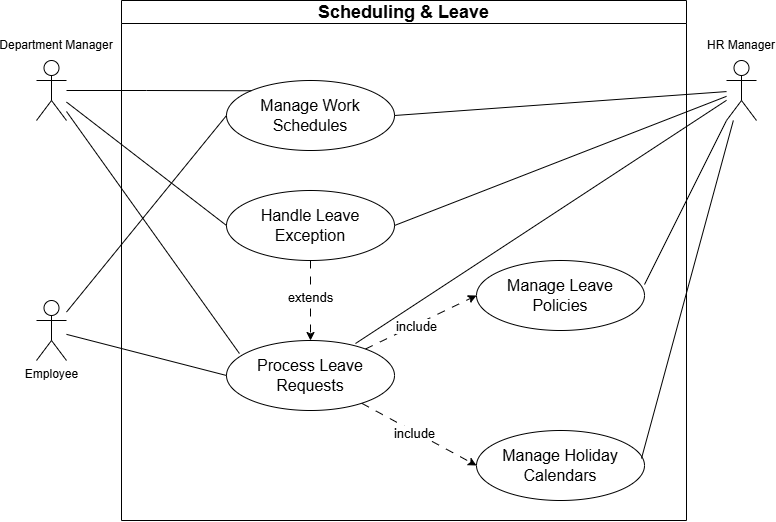

The diagram above was exported from draw.io. Its source (the exported page's mxGraphModel, read from the mxfile embedded in the PNG):
<mxGraphModel dx="1406" dy="814" grid="1" gridSize="10" guides="1" tooltips="1" connect="1" arrows="1" fold="1" page="1" pageScale="1" pageWidth="850" pageHeight="1100" math="0" shadow="0">
  <root>
    <mxCell id="0" />
    <mxCell id="1" parent="0" />
    <mxCell id="ad3MtQoirbqx6wkZxhVh-10" parent="1" style="swimlane;whiteSpace=wrap;html=1;" value="&lt;span style=&quot;font-size: 18px;&quot;&gt;Scheduling &amp;amp; Leave&lt;/span&gt;" vertex="1">
      <mxGeometry height="520" width="565" x="135" y="200" as="geometry" />
    </mxCell>
    <mxCell id="ad3MtQoirbqx6wkZxhVh-13" parent="ad3MtQoirbqx6wkZxhVh-10" style="ellipse;whiteSpace=wrap;html=1;" value="&lt;span style=&quot;font-size: 16px;&quot;&gt;Manage Work Schedules&lt;/span&gt;" vertex="1">
      <mxGeometry height="70" width="168" x="105" y="80" as="geometry" />
    </mxCell>
    <mxCell id="ad3MtQoirbqx6wkZxhVh-231" edge="1" parent="ad3MtQoirbqx6wkZxhVh-10" source="ad3MtQoirbqx6wkZxhVh-68" style="edgeStyle=orthogonalEdgeStyle;rounded=0;orthogonalLoop=1;jettySize=auto;html=1;entryX=0.5;entryY=0;entryDx=0;entryDy=0;dashed=1;dashPattern=8 8;" target="ad3MtQoirbqx6wkZxhVh-206">
      <mxGeometry relative="1" as="geometry" />
    </mxCell>
    <mxCell id="ad3MtQoirbqx6wkZxhVh-232" connectable="0" parent="ad3MtQoirbqx6wkZxhVh-231" style="edgeLabel;html=1;align=center;verticalAlign=middle;resizable=0;points=[];" value="&lt;font style=&quot;font-size: 13px;&quot;&gt;extends&lt;/font&gt;" vertex="1">
      <mxGeometry relative="1" x="-0.1" y="-1" as="geometry">
        <mxPoint as="offset" />
      </mxGeometry>
    </mxCell>
    <mxCell id="ad3MtQoirbqx6wkZxhVh-68" parent="ad3MtQoirbqx6wkZxhVh-10" style="ellipse;whiteSpace=wrap;html=1;" value="&lt;span style=&quot;font-size: 16px;&quot;&gt;Handle Leave Exception&lt;/span&gt;" vertex="1">
      <mxGeometry height="70" width="168" x="105" y="190" as="geometry" />
    </mxCell>
    <mxCell id="ad3MtQoirbqx6wkZxhVh-205" parent="ad3MtQoirbqx6wkZxhVh-10" style="ellipse;whiteSpace=wrap;html=1;" value="&lt;span style=&quot;font-size: 16px;&quot;&gt;Manage Leave&lt;/span&gt;&lt;div&gt;&lt;span style=&quot;font-size: 16px;&quot;&gt;Policies&lt;/span&gt;&lt;/div&gt;" vertex="1">
      <mxGeometry height="70" width="168" x="355" y="260" as="geometry" />
    </mxCell>
    <mxCell id="ad3MtQoirbqx6wkZxhVh-244" edge="1" parent="ad3MtQoirbqx6wkZxhVh-10" source="ad3MtQoirbqx6wkZxhVh-206" style="rounded=0;orthogonalLoop=1;jettySize=auto;html=1;entryX=0;entryY=0.5;entryDx=0;entryDy=0;dashed=1;dashPattern=8 8;" target="ad3MtQoirbqx6wkZxhVh-205">
      <mxGeometry relative="1" as="geometry" />
    </mxCell>
    <mxCell id="ad3MtQoirbqx6wkZxhVh-245" connectable="0" parent="ad3MtQoirbqx6wkZxhVh-244" style="edgeLabel;html=1;align=center;verticalAlign=middle;resizable=0;points=[];" value="&lt;font style=&quot;font-size: 13px;&quot;&gt;include&lt;/font&gt;" vertex="1">
      <mxGeometry relative="1" x="-0.0881" y="-1" as="geometry">
        <mxPoint as="offset" />
      </mxGeometry>
    </mxCell>
    <mxCell id="ad3MtQoirbqx6wkZxhVh-206" parent="ad3MtQoirbqx6wkZxhVh-10" style="ellipse;whiteSpace=wrap;html=1;" value="&lt;span style=&quot;font-size: 16px;&quot;&gt;Process Leave Requests&lt;/span&gt;" vertex="1">
      <mxGeometry height="70" width="168" x="105" y="340" as="geometry" />
    </mxCell>
    <mxCell id="ad3MtQoirbqx6wkZxhVh-243" parent="ad3MtQoirbqx6wkZxhVh-10" style="ellipse;whiteSpace=wrap;html=1;" value="&lt;span style=&quot;font-size: 16px;&quot;&gt;Manage Holiday Calendars&lt;/span&gt;" vertex="1">
      <mxGeometry height="70" width="168" x="355" y="430" as="geometry" />
    </mxCell>
    <mxCell id="ad3MtQoirbqx6wkZxhVh-247" edge="1" parent="ad3MtQoirbqx6wkZxhVh-10" source="ad3MtQoirbqx6wkZxhVh-206" style="rounded=0;orthogonalLoop=1;jettySize=auto;html=1;dashed=1;dashPattern=8 8;entryX=0;entryY=0.5;entryDx=0;entryDy=0;" target="ad3MtQoirbqx6wkZxhVh-243">
      <mxGeometry relative="1" as="geometry">
        <mxPoint x="254" y="359" as="sourcePoint" />
        <mxPoint x="345" y="480" as="targetPoint" />
      </mxGeometry>
    </mxCell>
    <mxCell id="ad3MtQoirbqx6wkZxhVh-248" connectable="0" parent="ad3MtQoirbqx6wkZxhVh-247" style="edgeLabel;html=1;align=center;verticalAlign=middle;resizable=0;points=[];" value="&lt;font style=&quot;font-size: 13px;&quot;&gt;include&lt;/font&gt;" vertex="1">
      <mxGeometry relative="1" x="-0.0881" y="-1" as="geometry">
        <mxPoint as="offset" />
      </mxGeometry>
    </mxCell>
    <mxCell id="ad3MtQoirbqx6wkZxhVh-250" edge="1" parent="1" source="ad3MtQoirbqx6wkZxhVh-85" style="rounded=0;orthogonalLoop=1;jettySize=auto;html=1;entryX=0;entryY=0.5;entryDx=0;entryDy=0;endArrow=none;endFill=0;" target="ad3MtQoirbqx6wkZxhVh-13">
      <mxGeometry relative="1" as="geometry" />
    </mxCell>
    <mxCell id="ad3MtQoirbqx6wkZxhVh-251" edge="1" parent="1" source="ad3MtQoirbqx6wkZxhVh-85" style="rounded=0;orthogonalLoop=1;jettySize=auto;html=1;entryX=0;entryY=0.5;entryDx=0;entryDy=0;endArrow=none;endFill=0;" target="ad3MtQoirbqx6wkZxhVh-206">
      <mxGeometry relative="1" as="geometry" />
    </mxCell>
    <mxCell id="ad3MtQoirbqx6wkZxhVh-85" parent="1" style="shape=umlActor;verticalLabelPosition=bottom;verticalAlign=top;html=1;" value="Employee" vertex="1">
      <mxGeometry height="60" width="30" x="50" y="500" as="geometry" />
    </mxCell>
    <mxCell id="ad3MtQoirbqx6wkZxhVh-252" edge="1" parent="1" source="ad3MtQoirbqx6wkZxhVh-215" style="edgeStyle=orthogonalEdgeStyle;rounded=0;orthogonalLoop=1;jettySize=auto;html=1;entryX=0;entryY=0;entryDx=0;entryDy=0;endArrow=none;endFill=0;" target="ad3MtQoirbqx6wkZxhVh-13">
      <mxGeometry relative="1" as="geometry" />
    </mxCell>
    <mxCell id="ad3MtQoirbqx6wkZxhVh-253" edge="1" parent="1" source="ad3MtQoirbqx6wkZxhVh-215" style="rounded=0;orthogonalLoop=1;jettySize=auto;html=1;entryX=0;entryY=0.5;entryDx=0;entryDy=0;endArrow=none;endFill=0;" target="ad3MtQoirbqx6wkZxhVh-68">
      <mxGeometry relative="1" as="geometry" />
    </mxCell>
    <mxCell id="ad3MtQoirbqx6wkZxhVh-215" parent="1" style="shape=umlActor;verticalLabelPosition=bottom;verticalAlign=top;html=1;" value="" vertex="1">
      <mxGeometry height="60" width="30" x="50" y="260" as="geometry" />
    </mxCell>
    <mxCell id="ad3MtQoirbqx6wkZxhVh-255" edge="1" parent="1" source="ad3MtQoirbqx6wkZxhVh-222" style="rounded=0;orthogonalLoop=1;jettySize=auto;html=1;entryX=1;entryY=0.5;entryDx=0;entryDy=0;endArrow=none;endFill=0;" target="ad3MtQoirbqx6wkZxhVh-13">
      <mxGeometry relative="1" as="geometry" />
    </mxCell>
    <mxCell id="ad3MtQoirbqx6wkZxhVh-256" edge="1" parent="1" source="ad3MtQoirbqx6wkZxhVh-222" style="rounded=0;orthogonalLoop=1;jettySize=auto;html=1;entryX=1;entryY=0.5;entryDx=0;entryDy=0;endArrow=none;endFill=0;" target="ad3MtQoirbqx6wkZxhVh-68">
      <mxGeometry relative="1" as="geometry" />
    </mxCell>
    <mxCell id="ad3MtQoirbqx6wkZxhVh-222" parent="1" style="shape=umlActor;verticalLabelPosition=bottom;verticalAlign=top;html=1;" value="" vertex="1">
      <mxGeometry height="60" width="30" x="740" y="260" as="geometry" />
    </mxCell>
    <mxCell id="ad3MtQoirbqx6wkZxhVh-254" edge="1" parent="1" source="ad3MtQoirbqx6wkZxhVh-215" style="rounded=0;orthogonalLoop=1;jettySize=auto;html=1;entryX=0.077;entryY=0.186;entryDx=0;entryDy=0;entryPerimeter=0;endArrow=none;endFill=0;" target="ad3MtQoirbqx6wkZxhVh-206">
      <mxGeometry relative="1" as="geometry" />
    </mxCell>
    <mxCell id="ad3MtQoirbqx6wkZxhVh-257" edge="1" parent="1" source="ad3MtQoirbqx6wkZxhVh-222" style="rounded=0;orthogonalLoop=1;jettySize=auto;html=1;entryX=0.768;entryY=0.043;entryDx=0;entryDy=0;entryPerimeter=0;endArrow=none;endFill=0;" target="ad3MtQoirbqx6wkZxhVh-206">
      <mxGeometry relative="1" as="geometry" />
    </mxCell>
    <mxCell id="ad3MtQoirbqx6wkZxhVh-258" edge="1" parent="1" source="ad3MtQoirbqx6wkZxhVh-222" style="rounded=0;orthogonalLoop=1;jettySize=auto;html=1;entryX=1;entryY=0.343;entryDx=0;entryDy=0;entryPerimeter=0;endArrow=none;endFill=0;" target="ad3MtQoirbqx6wkZxhVh-205">
      <mxGeometry relative="1" as="geometry" />
    </mxCell>
    <mxCell id="ad3MtQoirbqx6wkZxhVh-259" edge="1" parent="1" source="ad3MtQoirbqx6wkZxhVh-222" style="rounded=0;orthogonalLoop=1;jettySize=auto;html=1;entryX=0.982;entryY=0.4;entryDx=0;entryDy=0;entryPerimeter=0;endArrow=none;endFill=0;" target="ad3MtQoirbqx6wkZxhVh-243">
      <mxGeometry relative="1" as="geometry" />
    </mxCell>
    <mxCell id="ad3MtQoirbqx6wkZxhVh-260" parent="1" style="text;html=1;whiteSpace=wrap;strokeColor=none;fillColor=none;align=center;verticalAlign=middle;rounded=0;" value="&lt;span style=&quot;white-space: nowrap;&quot;&gt;HR Manager&lt;/span&gt;" vertex="1">
      <mxGeometry height="30" width="60" x="725" y="230" as="geometry" />
    </mxCell>
    <mxCell id="ad3MtQoirbqx6wkZxhVh-261" parent="1" style="text;html=1;whiteSpace=wrap;strokeColor=none;fillColor=none;align=center;verticalAlign=middle;rounded=0;" value="&lt;span style=&quot;white-space: nowrap;&quot;&gt;Department Manager&lt;/span&gt;" vertex="1">
      <mxGeometry height="30" width="60" x="40" y="230" as="geometry" />
    </mxCell>
  </root>
</mxGraphModel>